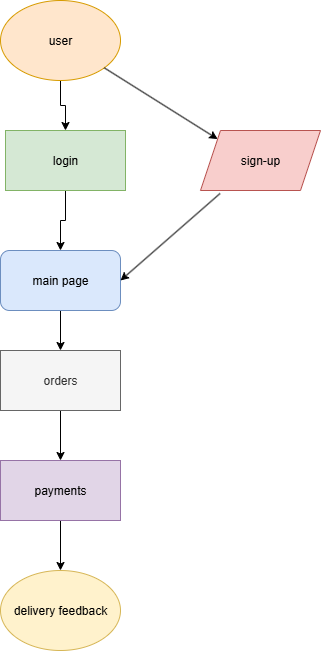

The diagram above was exported from draw.io. Its source (the exported page's mxGraphModel, read from the mxfile embedded in the PNG):
<mxGraphModel dx="1042" dy="1662" grid="1" gridSize="10" guides="1" tooltips="1" connect="1" arrows="1" fold="1" page="1" pageScale="1" pageWidth="850" pageHeight="1100" math="0" shadow="0">
  <root>
    <mxCell id="0" />
    <mxCell id="1" parent="0" />
    <mxCell id="h4Y_xlzVFi2lWt5iQdWq-3" value="" style="edgeStyle=orthogonalEdgeStyle;rounded=0;orthogonalLoop=1;jettySize=auto;html=1;" edge="1" parent="1" source="h4Y_xlzVFi2lWt5iQdWq-1" target="h4Y_xlzVFi2lWt5iQdWq-2">
      <mxGeometry relative="1" as="geometry" />
    </mxCell>
    <mxCell id="h4Y_xlzVFi2lWt5iQdWq-1" value="user" style="ellipse;whiteSpace=wrap;html=1;fillColor=#ffe6cc;strokeColor=#d79b00;" vertex="1" parent="1">
      <mxGeometry x="360" y="-1080" width="120" height="80" as="geometry" />
    </mxCell>
    <mxCell id="h4Y_xlzVFi2lWt5iQdWq-7" value="" style="edgeStyle=orthogonalEdgeStyle;rounded=0;orthogonalLoop=1;jettySize=auto;html=1;" edge="1" parent="1" source="h4Y_xlzVFi2lWt5iQdWq-2" target="h4Y_xlzVFi2lWt5iQdWq-6">
      <mxGeometry relative="1" as="geometry" />
    </mxCell>
    <mxCell id="h4Y_xlzVFi2lWt5iQdWq-2" value="login" style="rounded=0;whiteSpace=wrap;html=1;fillColor=#d5e8d4;strokeColor=#82b366;" vertex="1" parent="1">
      <mxGeometry x="365" y="-950" width="120" height="60" as="geometry" />
    </mxCell>
    <mxCell id="h4Y_xlzVFi2lWt5iQdWq-4" value="sign-up" style="shape=parallelogram;perimeter=parallelogramPerimeter;whiteSpace=wrap;html=1;fixedSize=1;fillColor=#f8cecc;strokeColor=#b85450;" vertex="1" parent="1">
      <mxGeometry x="560" y="-950" width="120" height="60" as="geometry" />
    </mxCell>
    <mxCell id="h4Y_xlzVFi2lWt5iQdWq-5" value="" style="endArrow=classic;html=1;rounded=0;entryX=0;entryY=0;entryDx=0;entryDy=0;" edge="1" parent="1" source="h4Y_xlzVFi2lWt5iQdWq-1" target="h4Y_xlzVFi2lWt5iQdWq-4">
      <mxGeometry width="50" height="50" relative="1" as="geometry">
        <mxPoint x="500" y="-980" as="sourcePoint" />
        <mxPoint x="550" y="-1030" as="targetPoint" />
      </mxGeometry>
    </mxCell>
    <mxCell id="h4Y_xlzVFi2lWt5iQdWq-10" value="" style="edgeStyle=orthogonalEdgeStyle;rounded=0;orthogonalLoop=1;jettySize=auto;html=1;" edge="1" parent="1" source="h4Y_xlzVFi2lWt5iQdWq-6" target="h4Y_xlzVFi2lWt5iQdWq-9">
      <mxGeometry relative="1" as="geometry" />
    </mxCell>
    <mxCell id="h4Y_xlzVFi2lWt5iQdWq-6" value="main page" style="rounded=1;whiteSpace=wrap;html=1;fillColor=#dae8fc;strokeColor=#6c8ebf;" vertex="1" parent="1">
      <mxGeometry x="360" y="-830" width="120" height="60" as="geometry" />
    </mxCell>
    <mxCell id="h4Y_xlzVFi2lWt5iQdWq-8" value="" style="endArrow=classic;html=1;rounded=0;entryX=1;entryY=0.5;entryDx=0;entryDy=0;exitX=0.163;exitY=1.05;exitDx=0;exitDy=0;exitPerimeter=0;" edge="1" parent="1" source="h4Y_xlzVFi2lWt5iQdWq-4" target="h4Y_xlzVFi2lWt5iQdWq-6">
      <mxGeometry width="50" height="50" relative="1" as="geometry">
        <mxPoint x="520" y="-830" as="sourcePoint" />
        <mxPoint x="570" y="-880" as="targetPoint" />
      </mxGeometry>
    </mxCell>
    <mxCell id="h4Y_xlzVFi2lWt5iQdWq-12" value="" style="edgeStyle=orthogonalEdgeStyle;rounded=0;orthogonalLoop=1;jettySize=auto;html=1;" edge="1" parent="1" source="h4Y_xlzVFi2lWt5iQdWq-9" target="h4Y_xlzVFi2lWt5iQdWq-11">
      <mxGeometry relative="1" as="geometry" />
    </mxCell>
    <mxCell id="h4Y_xlzVFi2lWt5iQdWq-9" value="orders" style="rounded=0;whiteSpace=wrap;html=1;fillColor=#f5f5f5;fontColor=#333333;strokeColor=#666666;" vertex="1" parent="1">
      <mxGeometry x="360" y="-730" width="120" height="60" as="geometry" />
    </mxCell>
    <mxCell id="h4Y_xlzVFi2lWt5iQdWq-14" value="" style="edgeStyle=orthogonalEdgeStyle;rounded=0;orthogonalLoop=1;jettySize=auto;html=1;" edge="1" parent="1" source="h4Y_xlzVFi2lWt5iQdWq-11" target="h4Y_xlzVFi2lWt5iQdWq-13">
      <mxGeometry relative="1" as="geometry" />
    </mxCell>
    <mxCell id="h4Y_xlzVFi2lWt5iQdWq-11" value="payments" style="rounded=0;whiteSpace=wrap;html=1;fillColor=#e1d5e7;strokeColor=#9673a6;" vertex="1" parent="1">
      <mxGeometry x="360" y="-620" width="120" height="60" as="geometry" />
    </mxCell>
    <mxCell id="h4Y_xlzVFi2lWt5iQdWq-13" value="delivery feedback" style="ellipse;whiteSpace=wrap;html=1;fillColor=#fff2cc;strokeColor=#d6b656;" vertex="1" parent="1">
      <mxGeometry x="360" y="-510" width="120" height="80" as="geometry" />
    </mxCell>
  </root>
</mxGraphModel>